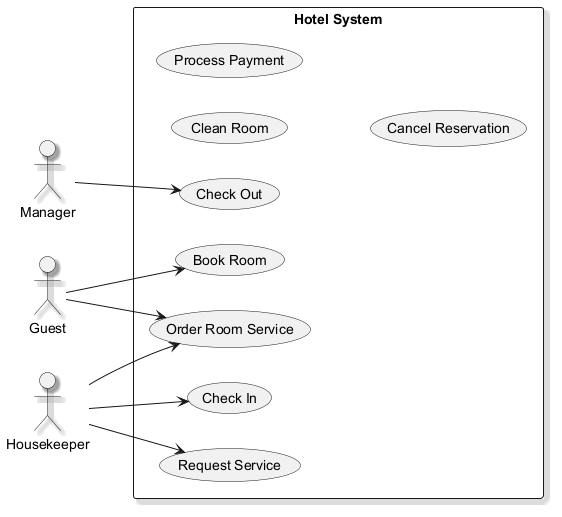

The diagram above was rendered by PlantUML. Its source (embedded in the PNG):
@startuml
skinparam backgroundColor #FFFFFF
skinparam classBackgroundColor #F3E5F5
skinparam classBorderColor #6A1B9A
skinparam shadowing true
left to right direction
actor "Manager" as Manager
actor "Guest" as Guest
actor "Housekeeper" as Housekeeper
rectangle "Hotel System" {
  usecase "Clean Room" as UC_CleanRoom
  usecase "Check Out" as UC_CheckOut
  usecase "Request Service" as UC_RequestService
  usecase "Process Payment" as UC_ProcessPayment
  usecase "Order Room Service" as UC_OrderRoomService
  usecase "Cancel Reservation" as UC_CancelReservation
  usecase "Check In" as UC_CheckIn
  usecase "Book Room" as UC_BookRoom
}
Manager --> UC_CheckOut
Guest --> UC_OrderRoomService
Guest --> UC_BookRoom
Housekeeper --> UC_RequestService
Housekeeper --> UC_OrderRoomService
Housekeeper --> UC_CheckIn
@enduml